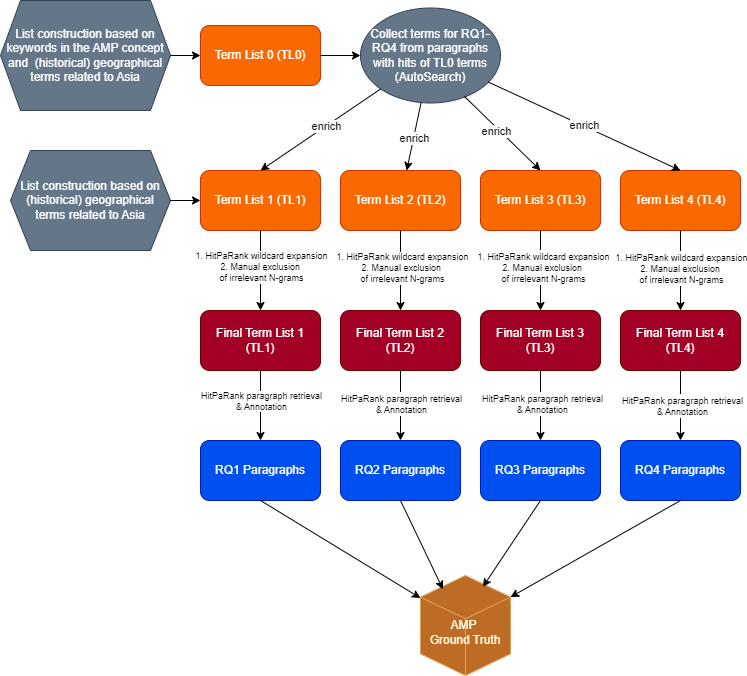

The diagram above was exported from draw.io. Its source (the exported page's mxGraphModel, read from the mxfile embedded in the PNG):
<mxGraphModel dx="1050" dy="530" grid="0" gridSize="10" guides="1" tooltips="1" connect="1" arrows="1" fold="1" page="1" pageScale="1" pageWidth="827" pageHeight="1169" background="#ffffff" math="0" shadow="0">
  <root>
    <mxCell id="0" />
    <mxCell id="1" parent="0" />
    <mxCell id="BFJVEMpAWc27S59iuG8F-1" value="List construction based on keywords in the AMP concept and&amp;nbsp; (historical) geographical terms related to Asia" style="shape=hexagon;perimeter=hexagonPerimeter2;whiteSpace=wrap;html=1;fixedSize=1;fillColor=#647687;strokeColor=#314354;fontColor=#ffffff;" parent="1" vertex="1">
      <mxGeometry x="10" y="10" width="170" height="110" as="geometry" />
    </mxCell>
    <mxCell id="BFJVEMpAWc27S59iuG8F-2" value="&lt;font color=&quot;#ffffff&quot;&gt;Term List 0 (TL0)&lt;/font&gt;" style="rounded=1;whiteSpace=wrap;html=1;strokeColor=#C73500;fontColor=#000000;fillColor=#fa6800;" parent="1" vertex="1">
      <mxGeometry x="210" y="35" width="120" height="60" as="geometry" />
    </mxCell>
    <mxCell id="BFJVEMpAWc27S59iuG8F-3" value="" style="endArrow=classic;html=1;rounded=0;strokeColor=#000000;fontColor=#FEFAE0;fillColor=#BC6C25;exitX=1;exitY=0.5;exitDx=0;exitDy=0;entryX=0;entryY=0.5;entryDx=0;entryDy=0;" parent="1" source="BFJVEMpAWc27S59iuG8F-1" target="BFJVEMpAWc27S59iuG8F-2" edge="1">
      <mxGeometry width="50" height="50" relative="1" as="geometry">
        <mxPoint x="130" y="190" as="sourcePoint" />
        <mxPoint x="180" y="140" as="targetPoint" />
      </mxGeometry>
    </mxCell>
    <mxCell id="BFJVEMpAWc27S59iuG8F-4" value="Collect terms for RQ1-RQ4 from paragraphs with hits of TL0 terms&lt;div&gt;(AutoSearch)&lt;/div&gt;" style="ellipse;whiteSpace=wrap;html=1;strokeColor=#314354;fontColor=#ffffff;fillColor=#647687;" parent="1" vertex="1">
      <mxGeometry x="370" y="17.5" width="140" height="95" as="geometry" />
    </mxCell>
    <mxCell id="BFJVEMpAWc27S59iuG8F-5" value="" style="endArrow=classic;html=1;rounded=0;strokeColor=#000000;fontColor=#FEFAE0;fillColor=#BC6C25;exitX=1;exitY=0.5;exitDx=0;exitDy=0;" parent="1" source="BFJVEMpAWc27S59iuG8F-2" target="BFJVEMpAWc27S59iuG8F-4" edge="1">
      <mxGeometry width="50" height="50" relative="1" as="geometry">
        <mxPoint x="240" y="300" as="sourcePoint" />
        <mxPoint x="290" y="250" as="targetPoint" />
      </mxGeometry>
    </mxCell>
    <mxCell id="BFJVEMpAWc27S59iuG8F-6" value="List construction based on (historical) geographical terms related to Asia" style="shape=hexagon;perimeter=hexagonPerimeter2;whiteSpace=wrap;html=1;fixedSize=1;fillColor=#647687;strokeColor=#314354;fontColor=#ffffff;" parent="1" vertex="1">
      <mxGeometry x="20" y="160" width="160" height="100" as="geometry" />
    </mxCell>
    <mxCell id="BFJVEMpAWc27S59iuG8F-7" value="" style="endArrow=classic;html=1;rounded=0;strokeColor=#000000;fontColor=#FEFAE0;fillColor=#BC6C25;exitX=1;exitY=0.5;exitDx=0;exitDy=0;" parent="1" source="BFJVEMpAWc27S59iuG8F-6" edge="1">
      <mxGeometry width="50" height="50" relative="1" as="geometry">
        <mxPoint x="230" y="200" as="sourcePoint" />
        <mxPoint x="210" y="210" as="targetPoint" />
      </mxGeometry>
    </mxCell>
    <mxCell id="BFJVEMpAWc27S59iuG8F-8" value="&lt;font color=&quot;#ffffff&quot;&gt;Term List 1 (TL1)&lt;/font&gt;" style="rounded=1;whiteSpace=wrap;html=1;strokeColor=#C73500;fontColor=#000000;fillColor=#fa6800;" parent="1" vertex="1">
      <mxGeometry x="210" y="180" width="120" height="60" as="geometry" />
    </mxCell>
    <mxCell id="BFJVEMpAWc27S59iuG8F-9" value="&lt;font color=&quot;#ffffff&quot;&gt;Term List 2 (TL2)&lt;/font&gt;" style="rounded=1;whiteSpace=wrap;html=1;strokeColor=#C73500;fontColor=#000000;fillColor=#fa6800;" parent="1" vertex="1">
      <mxGeometry x="350" y="180" width="120" height="60" as="geometry" />
    </mxCell>
    <mxCell id="BFJVEMpAWc27S59iuG8F-10" value="&lt;font color=&quot;#ffffff&quot;&gt;Term List 3 (TL3)&lt;/font&gt;" style="rounded=1;whiteSpace=wrap;html=1;strokeColor=#C73500;fontColor=#000000;fillColor=#fa6800;" parent="1" vertex="1">
      <mxGeometry x="490" y="180" width="120" height="60" as="geometry" />
    </mxCell>
    <mxCell id="BFJVEMpAWc27S59iuG8F-11" value="&lt;font color=&quot;#ffffff&quot;&gt;Term List 4 (TL4)&lt;/font&gt;" style="rounded=1;whiteSpace=wrap;html=1;strokeColor=#C73500;fontColor=#000000;fillColor=#fa6800;" parent="1" vertex="1">
      <mxGeometry x="630" y="180" width="120" height="60" as="geometry" />
    </mxCell>
    <mxCell id="BFJVEMpAWc27S59iuG8F-12" value="" style="endArrow=classic;html=1;rounded=0;strokeColor=#000000;fontColor=#FEFAE0;fillColor=#BC6C25;exitX=0;exitY=1;exitDx=0;exitDy=0;entryX=0.5;entryY=0;entryDx=0;entryDy=0;" parent="1" source="BFJVEMpAWc27S59iuG8F-4" target="BFJVEMpAWc27S59iuG8F-8" edge="1">
      <mxGeometry width="50" height="50" relative="1" as="geometry">
        <mxPoint x="350" y="200" as="sourcePoint" />
        <mxPoint x="400" y="150" as="targetPoint" />
      </mxGeometry>
    </mxCell>
    <mxCell id="BFJVEMpAWc27S59iuG8F-13" value="enrich" style="edgeLabel;html=1;align=center;verticalAlign=middle;resizable=0;points=[];strokeColor=#DDA15E;fontColor=#000000;fillColor=#BC6C25;labelBackgroundColor=#FFFFFF;" parent="BFJVEMpAWc27S59iuG8F-12" vertex="1" connectable="0">
      <mxGeometry x="-0.0918" relative="1" as="geometry">
        <mxPoint as="offset" />
      </mxGeometry>
    </mxCell>
    <mxCell id="BFJVEMpAWc27S59iuG8F-14" value="" style="endArrow=classic;html=1;rounded=0;strokeColor=#000000;fontColor=#FEFAE0;fillColor=#BC6C25;" parent="1" source="BFJVEMpAWc27S59iuG8F-4" target="BFJVEMpAWc27S59iuG8F-9" edge="1">
      <mxGeometry width="50" height="50" relative="1" as="geometry">
        <mxPoint x="350" y="200" as="sourcePoint" />
        <mxPoint x="400" y="150" as="targetPoint" />
      </mxGeometry>
    </mxCell>
    <mxCell id="BFJVEMpAWc27S59iuG8F-15" value="&lt;span style=&quot;color: rgba(0, 0, 0, 0); font-family: monospace; font-size: 0px; text-align: start; background-color: rgb(251, 251, 251);&quot;&gt;%3CmxGraphModel%3E%3Croot%3E%3CmxCell%20id%3D%220%22%2F%3E%3CmxCell%20id%3D%221%22%20parent%3D%220%22%2F%3E%3CmxCell%20id%3D%222%22%20value%3D%22enrich%22%20style%3D%22edgeLabel%3Bhtml%3D1%3Balign%3Dcenter%3BverticalAlign%3Dmiddle%3Bresizable%3D0%3Bpoints%3D%5B%5D%3BstrokeColor%3D%23DDA15E%3BfontColor%3D%23FEFAE0%3BfillColor%3D%23BC6C25%3BlabelBackgroundColor%3D%23000000%3B%22%20vertex%3D%221%22%20connectable%3D%220%22%20parent%3D%221%22%3E%3CmxGeometry%20x%3D%22335.6275655151114%22%20y%3D%22135.4679499563681%22%20as%3D%22geometry%22%2F%3E%3C%2FmxCell%3E%3C%2Froot%3E%3C%2FmxGraphModel%3E&lt;/span&gt;" style="edgeLabel;html=1;align=center;verticalAlign=middle;resizable=0;points=[];strokeColor=#DDA15E;fontColor=#FEFAE0;fillColor=#BC6C25;" parent="BFJVEMpAWc27S59iuG8F-14" vertex="1" connectable="0">
      <mxGeometry x="-0.2001" y="1" relative="1" as="geometry">
        <mxPoint as="offset" />
      </mxGeometry>
    </mxCell>
    <mxCell id="BFJVEMpAWc27S59iuG8F-16" value="&lt;span style=&quot;&quot;&gt;enrich&lt;/span&gt;" style="edgeLabel;html=1;align=center;verticalAlign=middle;resizable=0;points=[];strokeColor=#DDA15E;fontColor=#000000;fillColor=#BC6C25;labelBackgroundColor=#FFFFFF;" parent="BFJVEMpAWc27S59iuG8F-14" vertex="1" connectable="0">
      <mxGeometry x="0.0373" relative="1" as="geometry">
        <mxPoint as="offset" />
      </mxGeometry>
    </mxCell>
    <mxCell id="BFJVEMpAWc27S59iuG8F-17" value="" style="endArrow=classic;html=1;rounded=0;strokeColor=#000000;fontColor=#FEFAE0;fillColor=#BC6C25;entryX=0.5;entryY=0;entryDx=0;entryDy=0;" parent="1" target="BFJVEMpAWc27S59iuG8F-10" edge="1">
      <mxGeometry width="50" height="50" relative="1" as="geometry">
        <mxPoint x="474" y="106" as="sourcePoint" />
        <mxPoint x="460" y="150" as="targetPoint" />
      </mxGeometry>
    </mxCell>
    <mxCell id="BFJVEMpAWc27S59iuG8F-18" value="enrich" style="edgeLabel;html=1;align=center;verticalAlign=middle;resizable=0;points=[];strokeColor=#DDA15E;fontColor=#000000;fillColor=#BC6C25;labelBackgroundColor=#FFFFFF;" parent="BFJVEMpAWc27S59iuG8F-17" vertex="1" connectable="0">
      <mxGeometry x="-0.1073" y="-3" relative="1" as="geometry">
        <mxPoint as="offset" />
      </mxGeometry>
    </mxCell>
    <mxCell id="BFJVEMpAWc27S59iuG8F-19" value="" style="endArrow=classic;html=1;rounded=0;strokeColor=#000000;fontColor=#FEFAE0;fillColor=#BC6C25;entryX=0.5;entryY=0;entryDx=0;entryDy=0;" parent="1" source="BFJVEMpAWc27S59iuG8F-4" target="BFJVEMpAWc27S59iuG8F-11" edge="1">
      <mxGeometry width="50" height="50" relative="1" as="geometry">
        <mxPoint x="580" y="200" as="sourcePoint" />
        <mxPoint x="630" y="150" as="targetPoint" />
      </mxGeometry>
    </mxCell>
    <mxCell id="BFJVEMpAWc27S59iuG8F-20" value="enrich" style="edgeLabel;html=1;align=center;verticalAlign=middle;resizable=0;points=[];strokeColor=#DDA15E;fontColor=#000000;fillColor=#BC6C25;labelBackgroundColor=#FFFFFF;" parent="BFJVEMpAWc27S59iuG8F-19" vertex="1" connectable="0">
      <mxGeometry x="-0.0054" y="1" relative="1" as="geometry">
        <mxPoint as="offset" />
      </mxGeometry>
    </mxCell>
    <mxCell id="BFJVEMpAWc27S59iuG8F-21" value="&lt;font color=&quot;#ffffff&quot;&gt;Final Term List 1 (TL1)&lt;/font&gt;" style="rounded=1;whiteSpace=wrap;html=1;strokeColor=#6F0000;fontColor=#ffffff;fillColor=#a20025;" parent="1" vertex="1">
      <mxGeometry x="210" y="320" width="120" height="60" as="geometry" />
    </mxCell>
    <mxCell id="BFJVEMpAWc27S59iuG8F-22" value="" style="endArrow=classic;html=1;rounded=0;strokeColor=#000000;fontColor=#FEFAE0;fillColor=#BC6C25;exitX=0.5;exitY=1;exitDx=0;exitDy=0;" parent="1" source="BFJVEMpAWc27S59iuG8F-8" target="BFJVEMpAWc27S59iuG8F-21" edge="1">
      <mxGeometry width="50" height="50" relative="1" as="geometry">
        <mxPoint x="220" y="300" as="sourcePoint" />
        <mxPoint x="270" y="250" as="targetPoint" />
      </mxGeometry>
    </mxCell>
    <mxCell id="BFJVEMpAWc27S59iuG8F-23" value="&lt;span style=&quot;font-size: 9px;&quot;&gt;1. HitPaRank wildcard expansion&lt;/span&gt;&lt;div style=&quot;font-size: 9px;&quot;&gt;&lt;span style=&quot;font-size: 9px;&quot;&gt;2. Manual exclusion&amp;nbsp;&lt;/span&gt;&lt;/div&gt;&lt;div style=&quot;font-size: 9px;&quot;&gt;&lt;span style=&quot;font-size: 9px;&quot;&gt;of irrelevant N-grams&lt;/span&gt;&lt;/div&gt;" style="edgeLabel;html=1;align=center;verticalAlign=middle;resizable=0;points=[];strokeColor=#DDA15E;fontColor=#000000;fillColor=#BC6C25;labelBackgroundColor=#FFFFFF;fontSize=9;" parent="BFJVEMpAWc27S59iuG8F-22" vertex="1" connectable="0">
      <mxGeometry x="-0.09" relative="1" as="geometry">
        <mxPoint as="offset" />
      </mxGeometry>
    </mxCell>
    <mxCell id="BFJVEMpAWc27S59iuG8F-24" value="&lt;font color=&quot;#ffffff&quot;&gt;Final Term List 2 (TL2)&lt;/font&gt;" style="rounded=1;whiteSpace=wrap;html=1;strokeColor=#6F0000;fontColor=#ffffff;fillColor=#a20025;" parent="1" vertex="1">
      <mxGeometry x="350" y="320" width="120" height="60" as="geometry" />
    </mxCell>
    <mxCell id="BFJVEMpAWc27S59iuG8F-25" value="&lt;font color=&quot;#ffffff&quot;&gt;Final Term List 3 (TL3)&lt;/font&gt;" style="rounded=1;whiteSpace=wrap;html=1;strokeColor=#6F0000;fontColor=#ffffff;fillColor=#a20025;" parent="1" vertex="1">
      <mxGeometry x="490" y="320" width="120" height="60" as="geometry" />
    </mxCell>
    <mxCell id="BFJVEMpAWc27S59iuG8F-26" value="&lt;font color=&quot;#ffffff&quot;&gt;Final Term List 4 (TL4)&lt;/font&gt;" style="rounded=1;whiteSpace=wrap;html=1;strokeColor=#6F0000;fontColor=#ffffff;fillColor=#a20025;" parent="1" vertex="1">
      <mxGeometry x="630" y="320" width="120" height="60" as="geometry" />
    </mxCell>
    <mxCell id="BFJVEMpAWc27S59iuG8F-27" value="" style="endArrow=classic;html=1;rounded=0;strokeColor=#000000;fontColor=#FEFAE0;fillColor=#BC6C25;exitX=0.5;exitY=1;exitDx=0;exitDy=0;entryX=0.5;entryY=0;entryDx=0;entryDy=0;" parent="1" source="BFJVEMpAWc27S59iuG8F-9" target="BFJVEMpAWc27S59iuG8F-24" edge="1">
      <mxGeometry width="50" height="50" relative="1" as="geometry">
        <mxPoint x="320" y="300" as="sourcePoint" />
        <mxPoint x="370" y="250" as="targetPoint" />
      </mxGeometry>
    </mxCell>
    <mxCell id="BFJVEMpAWc27S59iuG8F-30" value="&lt;span style=&quot;font-size: 9px;&quot;&gt;1. HitPaRank wildcard expansion&lt;/span&gt;&lt;div style=&quot;font-size: 9px;&quot;&gt;2. Manual exclusion&amp;nbsp;&lt;/div&gt;&lt;div style=&quot;font-size: 9px;&quot;&gt;of irrelevant N-grams&lt;/div&gt;" style="edgeLabel;html=1;align=center;verticalAlign=middle;resizable=0;points=[];strokeColor=#DDA15E;fontColor=#000000;fillColor=#BC6C25;labelBackgroundColor=#FFFFFF;fontSize=9;" parent="BFJVEMpAWc27S59iuG8F-27" vertex="1" connectable="0">
      <mxGeometry x="-0.065" y="1" relative="1" as="geometry">
        <mxPoint as="offset" />
      </mxGeometry>
    </mxCell>
    <mxCell id="BFJVEMpAWc27S59iuG8F-28" value="" style="endArrow=classic;html=1;rounded=0;strokeColor=#000000;fontColor=#FEFAE0;fillColor=#BC6C25;exitX=0.5;exitY=1;exitDx=0;exitDy=0;" parent="1" source="BFJVEMpAWc27S59iuG8F-10" target="BFJVEMpAWc27S59iuG8F-25" edge="1">
      <mxGeometry width="50" height="50" relative="1" as="geometry">
        <mxPoint x="320" y="300" as="sourcePoint" />
        <mxPoint x="370" y="250" as="targetPoint" />
      </mxGeometry>
    </mxCell>
    <mxCell id="BFJVEMpAWc27S59iuG8F-31" value="&lt;span style=&quot;font-size: 9px;&quot;&gt;1. HitPaRank wildcard expansion&lt;/span&gt;&lt;div style=&quot;font-size: 9px;&quot;&gt;2. Manual exclusion&amp;nbsp;&lt;/div&gt;&lt;div style=&quot;font-size: 9px;&quot;&gt;of irrelevant N-grams&lt;/div&gt;" style="edgeLabel;html=1;align=center;verticalAlign=middle;resizable=0;points=[];strokeColor=#DDA15E;fontColor=#000000;fillColor=#BC6C25;labelBackgroundColor=#FFFFFF;" parent="BFJVEMpAWc27S59iuG8F-28" vertex="1" connectable="0">
      <mxGeometry x="-0.09" y="2" relative="1" as="geometry">
        <mxPoint as="offset" />
      </mxGeometry>
    </mxCell>
    <mxCell id="BFJVEMpAWc27S59iuG8F-29" value="" style="endArrow=classic;html=1;rounded=0;strokeColor=#000000;fontColor=#FEFAE0;fillColor=#BC6C25;exitX=0.5;exitY=1;exitDx=0;exitDy=0;entryX=0.5;entryY=0;entryDx=0;entryDy=0;" parent="1" source="BFJVEMpAWc27S59iuG8F-11" target="BFJVEMpAWc27S59iuG8F-26" edge="1">
      <mxGeometry width="50" height="50" relative="1" as="geometry">
        <mxPoint x="580" y="300" as="sourcePoint" />
        <mxPoint x="630" y="250" as="targetPoint" />
      </mxGeometry>
    </mxCell>
    <mxCell id="BFJVEMpAWc27S59iuG8F-32" value="&lt;span style=&quot;font-size: 9px;&quot;&gt;1. HitPaRank wildcard expansion&lt;/span&gt;&lt;div style=&quot;font-size: 9px;&quot;&gt;2. Manual exclusion&amp;nbsp;&lt;/div&gt;&lt;div style=&quot;font-size: 9px;&quot;&gt;of irrelevant N-grams&lt;/div&gt;" style="edgeLabel;html=1;align=center;verticalAlign=middle;resizable=0;points=[];strokeColor=#DDA15E;fontColor=#000000;fillColor=#BC6C25;labelBackgroundColor=#FFFFFF;" parent="BFJVEMpAWc27S59iuG8F-29" vertex="1" connectable="0">
      <mxGeometry x="-0.065" relative="1" as="geometry">
        <mxPoint as="offset" />
      </mxGeometry>
    </mxCell>
    <mxCell id="BFJVEMpAWc27S59iuG8F-33" value="&lt;font color=&quot;#ffffff&quot;&gt;RQ1 Paragraphs&lt;/font&gt;" style="rounded=1;whiteSpace=wrap;html=1;strokeColor=#001DBC;fontColor=#ffffff;fillColor=#0050ef;" parent="1" vertex="1">
      <mxGeometry x="210" y="450" width="120" height="60" as="geometry" />
    </mxCell>
    <mxCell id="BFJVEMpAWc27S59iuG8F-34" value="&lt;font color=&quot;#ffffff&quot;&gt;RQ2 Paragraphs&lt;/font&gt;" style="rounded=1;whiteSpace=wrap;html=1;strokeColor=#001DBC;fontColor=#ffffff;fillColor=#0050ef;" parent="1" vertex="1">
      <mxGeometry x="350" y="450" width="120" height="60" as="geometry" />
    </mxCell>
    <mxCell id="BFJVEMpAWc27S59iuG8F-35" value="&lt;font color=&quot;#ffffff&quot;&gt;RQ3 Paragraphs&lt;/font&gt;" style="rounded=1;whiteSpace=wrap;html=1;strokeColor=#001DBC;fontColor=#ffffff;fillColor=#0050ef;" parent="1" vertex="1">
      <mxGeometry x="490" y="450" width="120" height="60" as="geometry" />
    </mxCell>
    <mxCell id="BFJVEMpAWc27S59iuG8F-36" value="&lt;font color=&quot;#ffffff&quot;&gt;RQ4 Paragraphs&lt;/font&gt;" style="rounded=1;whiteSpace=wrap;html=1;strokeColor=#001DBC;fontColor=#ffffff;fillColor=#0050ef;" parent="1" vertex="1">
      <mxGeometry x="630" y="450" width="120" height="60" as="geometry" />
    </mxCell>
    <mxCell id="BFJVEMpAWc27S59iuG8F-37" value="" style="endArrow=classic;html=1;rounded=0;strokeColor=#000000;fontColor=#FEFAE0;fillColor=#BC6C25;exitX=0.5;exitY=1;exitDx=0;exitDy=0;entryX=0.5;entryY=0;entryDx=0;entryDy=0;" parent="1" source="BFJVEMpAWc27S59iuG8F-21" target="BFJVEMpAWc27S59iuG8F-33" edge="1">
      <mxGeometry width="50" height="50" relative="1" as="geometry">
        <mxPoint x="280" y="400" as="sourcePoint" />
        <mxPoint x="330" y="350" as="targetPoint" />
      </mxGeometry>
    </mxCell>
    <mxCell id="BFJVEMpAWc27S59iuG8F-38" value="HitPaRank paragraph retrieval&lt;div style=&quot;font-size: 9px;&quot;&gt;&amp;amp; Annotation&lt;/div&gt;" style="edgeLabel;html=1;align=center;verticalAlign=middle;resizable=0;points=[];strokeColor=#DDA15E;fontColor=#000000;fillColor=#BC6C25;labelBackgroundColor=#FFFFFF;fontSize=9;" parent="BFJVEMpAWc27S59iuG8F-37" vertex="1" connectable="0">
      <mxGeometry x="-0.1314" relative="1" as="geometry">
        <mxPoint as="offset" />
      </mxGeometry>
    </mxCell>
    <mxCell id="BFJVEMpAWc27S59iuG8F-39" value="" style="endArrow=classic;html=1;rounded=0;strokeColor=#000000;fontColor=#FEFAE0;fillColor=#BC6C25;exitX=0.5;exitY=1;exitDx=0;exitDy=0;entryX=0.5;entryY=0;entryDx=0;entryDy=0;" parent="1" source="BFJVEMpAWc27S59iuG8F-24" target="BFJVEMpAWc27S59iuG8F-34" edge="1">
      <mxGeometry width="50" height="50" relative="1" as="geometry">
        <mxPoint x="280" y="500" as="sourcePoint" />
        <mxPoint x="330" y="450" as="targetPoint" />
      </mxGeometry>
    </mxCell>
    <mxCell id="BFJVEMpAWc27S59iuG8F-43" value="&lt;span style=&quot;font-size: 9px;&quot;&gt;HitPaRank paragraph retrieval&lt;/span&gt;&lt;div style=&quot;font-size: 9px;&quot;&gt;&amp;amp; Annotation&lt;/div&gt;" style="edgeLabel;html=1;align=center;verticalAlign=middle;resizable=0;points=[];strokeColor=#DDA15E;fontColor=#000000;fillColor=#BC6C25;labelBackgroundColor=#FFFFFF;" parent="BFJVEMpAWc27S59iuG8F-39" vertex="1" connectable="0">
      <mxGeometry x="-0.0743" y="-1" relative="1" as="geometry">
        <mxPoint x="1" as="offset" />
      </mxGeometry>
    </mxCell>
    <mxCell id="BFJVEMpAWc27S59iuG8F-40" value="" style="endArrow=classic;html=1;rounded=0;strokeColor=#000000;fontColor=#FEFAE0;fillColor=#BC6C25;exitX=0.5;exitY=1;exitDx=0;exitDy=0;entryX=0.5;entryY=0;entryDx=0;entryDy=0;" parent="1" source="BFJVEMpAWc27S59iuG8F-25" target="BFJVEMpAWc27S59iuG8F-35" edge="1">
      <mxGeometry width="50" height="50" relative="1" as="geometry">
        <mxPoint x="470" y="500" as="sourcePoint" />
        <mxPoint x="520" y="450" as="targetPoint" />
      </mxGeometry>
    </mxCell>
    <mxCell id="BFJVEMpAWc27S59iuG8F-44" value="&lt;span style=&quot;font-size: 9px;&quot;&gt;HitPaRank paragraph retrieval&lt;/span&gt;&lt;div style=&quot;font-size: 9px;&quot;&gt;&amp;amp; Annotation&lt;/div&gt;" style="edgeLabel;html=1;align=center;verticalAlign=middle;resizable=0;points=[];strokeColor=#DDA15E;fontColor=#000000;fillColor=#BC6C25;labelBackgroundColor=#FFFFFF;" parent="BFJVEMpAWc27S59iuG8F-40" vertex="1" connectable="0">
      <mxGeometry x="-0.0743" y="1" relative="1" as="geometry">
        <mxPoint as="offset" />
      </mxGeometry>
    </mxCell>
    <mxCell id="BFJVEMpAWc27S59iuG8F-41" value="" style="endArrow=classic;html=1;rounded=0;strokeColor=#000000;fontColor=#FEFAE0;fillColor=#BC6C25;exitX=0.5;exitY=1;exitDx=0;exitDy=0;" parent="1" source="BFJVEMpAWc27S59iuG8F-26" target="BFJVEMpAWc27S59iuG8F-36" edge="1">
      <mxGeometry width="50" height="50" relative="1" as="geometry">
        <mxPoint x="470" y="500" as="sourcePoint" />
        <mxPoint x="520" y="450" as="targetPoint" />
      </mxGeometry>
    </mxCell>
    <mxCell id="BFJVEMpAWc27S59iuG8F-45" value="&lt;span style=&quot;font-size: 9px;&quot;&gt;HitPaRank paragraph retrieval&lt;/span&gt;&lt;div style=&quot;font-size: 9px;&quot;&gt;&amp;amp; Annotation&lt;/div&gt;" style="edgeLabel;html=1;align=center;verticalAlign=middle;resizable=0;points=[];strokeColor=#DDA15E;fontColor=#000000;fillColor=#BC6C25;labelBackgroundColor=#FFFFFF;" parent="BFJVEMpAWc27S59iuG8F-41" vertex="1" connectable="0">
      <mxGeometry x="-0.0171" y="1" relative="1" as="geometry">
        <mxPoint as="offset" />
      </mxGeometry>
    </mxCell>
    <mxCell id="BFJVEMpAWc27S59iuG8F-46" value="&lt;div&gt;&lt;br&gt;&lt;/div&gt;AMP&amp;nbsp;&lt;div&gt;Ground Truth&lt;/div&gt;" style="html=1;whiteSpace=wrap;shape=isoCube2;backgroundOutline=1;isoAngle=15;strokeColor=#DDA15E;fontColor=#FEFAE0;fillColor=#BC6C25;" parent="1" vertex="1">
      <mxGeometry x="430" y="585" width="90" height="100" as="geometry" />
    </mxCell>
    <mxCell id="BFJVEMpAWc27S59iuG8F-47" value="" style="endArrow=classic;html=1;rounded=0;strokeColor=#000000;fontColor=#FEFAE0;fillColor=#BC6C25;exitX=0.5;exitY=1;exitDx=0;exitDy=0;" parent="1" source="BFJVEMpAWc27S59iuG8F-33" target="BFJVEMpAWc27S59iuG8F-46" edge="1">
      <mxGeometry width="50" height="50" relative="1" as="geometry">
        <mxPoint x="260" y="520" as="sourcePoint" />
        <mxPoint x="390" y="450" as="targetPoint" />
      </mxGeometry>
    </mxCell>
    <mxCell id="BFJVEMpAWc27S59iuG8F-50" value="" style="endArrow=classic;html=1;rounded=0;strokeColor=#000000;fontColor=#FEFAE0;fillColor=#BC6C25;exitX=0.5;exitY=1;exitDx=0;exitDy=0;entryX=0.249;entryY=0.138;entryDx=0;entryDy=0;entryPerimeter=0;" parent="1" source="BFJVEMpAWc27S59iuG8F-34" target="BFJVEMpAWc27S59iuG8F-46" edge="1">
      <mxGeometry width="50" height="50" relative="1" as="geometry">
        <mxPoint x="340" y="500" as="sourcePoint" />
        <mxPoint x="390" y="450" as="targetPoint" />
      </mxGeometry>
    </mxCell>
    <mxCell id="BFJVEMpAWc27S59iuG8F-51" value="" style="endArrow=classic;html=1;rounded=0;strokeColor=#000000;fontColor=#FEFAE0;fillColor=#BC6C25;exitX=0.5;exitY=1;exitDx=0;exitDy=0;entryX=0.693;entryY=0.114;entryDx=0;entryDy=0;entryPerimeter=0;" parent="1" source="BFJVEMpAWc27S59iuG8F-35" target="BFJVEMpAWc27S59iuG8F-46" edge="1">
      <mxGeometry width="50" height="50" relative="1" as="geometry">
        <mxPoint x="340" y="500" as="sourcePoint" />
        <mxPoint x="390" y="450" as="targetPoint" />
      </mxGeometry>
    </mxCell>
    <mxCell id="BFJVEMpAWc27S59iuG8F-52" value="" style="endArrow=classic;html=1;rounded=0;strokeColor=#000000;fontColor=#FEFAE0;fillColor=#BC6C25;exitX=0.5;exitY=1;exitDx=0;exitDy=0;entryX=0;entryY=0;entryDx=90;entryDy=21.60708831721044;entryPerimeter=0;" parent="1" source="BFJVEMpAWc27S59iuG8F-36" target="BFJVEMpAWc27S59iuG8F-46" edge="1">
      <mxGeometry width="50" height="50" relative="1" as="geometry">
        <mxPoint x="340" y="500" as="sourcePoint" />
        <mxPoint x="390" y="450" as="targetPoint" />
      </mxGeometry>
    </mxCell>
  </root>
</mxGraphModel>